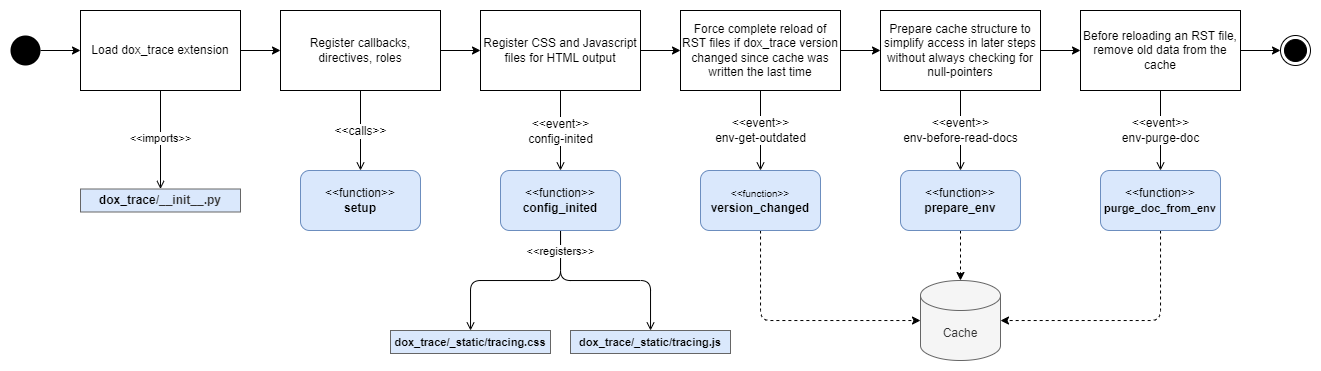

The diagram above was exported from draw.io. Its source (the exported page's mxGraphModel, read from the mxfile embedded in the PNG):
<mxGraphModel dx="3617" dy="2919" grid="1" gridSize="10" guides="1" tooltips="1" connect="1" arrows="1" fold="1" page="1" pageScale="1" pageWidth="850" pageHeight="1100" background="#ffffff" math="0" shadow="0">
  <root>
    <mxCell id="0" />
    <mxCell id="1" parent="0" />
    <mxCell id="o5TZtHn0q66j8dhyNIm7-16" style="edgeStyle=orthogonalEdgeStyle;rounded=0;orthogonalLoop=1;jettySize=auto;html=1;endArrow=open;endFill=0;" parent="1" source="o5TZtHn0q66j8dhyNIm7-1" target="o5TZtHn0q66j8dhyNIm7-13" edge="1">
      <mxGeometry relative="1" as="geometry" />
    </mxCell>
    <mxCell id="o5TZtHn0q66j8dhyNIm7-32" value="&amp;lt;&amp;lt;imports&amp;gt;&amp;gt;" style="edgeLabel;html=1;align=center;verticalAlign=middle;resizable=0;points=[];" parent="o5TZtHn0q66j8dhyNIm7-16" vertex="1" connectable="0">
      <mxGeometry x="-0.175" y="-1" relative="1" as="geometry">
        <mxPoint x="1" y="7" as="offset" />
      </mxGeometry>
    </mxCell>
    <mxCell id="o5TZtHn0q66j8dhyNIm7-21" style="edgeStyle=orthogonalEdgeStyle;rounded=0;orthogonalLoop=1;jettySize=auto;html=1;" parent="1" source="o5TZtHn0q66j8dhyNIm7-1" target="o5TZtHn0q66j8dhyNIm7-17" edge="1">
      <mxGeometry relative="1" as="geometry" />
    </mxCell>
    <mxCell id="o5TZtHn0q66j8dhyNIm7-1" value="Load dox_trace extension" style="rounded=0;whiteSpace=wrap;html=1;fontStyle=0;" parent="1" vertex="1">
      <mxGeometry x="-1520" y="-2120" width="160" height="80" as="geometry" />
    </mxCell>
    <mxCell id="o5TZtHn0q66j8dhyNIm7-2" style="edgeStyle=orthogonalEdgeStyle;rounded=0;orthogonalLoop=1;jettySize=auto;html=1;startArrow=none;startFill=0;" parent="1" source="o5TZtHn0q66j8dhyNIm7-3" target="o5TZtHn0q66j8dhyNIm7-1" edge="1">
      <mxGeometry relative="1" as="geometry" />
    </mxCell>
    <mxCell id="o5TZtHn0q66j8dhyNIm7-3" value="" style="ellipse;fillColor=#000000;strokeColor=none;" parent="1" vertex="1">
      <mxGeometry x="-1590" y="-2095" width="30" height="30" as="geometry" />
    </mxCell>
    <mxCell id="o5TZtHn0q66j8dhyNIm7-36" style="edgeStyle=orthogonalEdgeStyle;rounded=1;orthogonalLoop=1;jettySize=auto;html=1;endArrow=classic;endFill=1;dashed=1;" parent="1" source="o5TZtHn0q66j8dhyNIm7-8" target="o5TZtHn0q66j8dhyNIm7-35" edge="1">
      <mxGeometry relative="1" as="geometry">
        <Array as="points">
          <mxPoint x="-840" y="-1810" />
        </Array>
      </mxGeometry>
    </mxCell>
    <mxCell id="o5TZtHn0q66j8dhyNIm7-8" value="&lt;font style=&quot;&quot;&gt;&lt;span style=&quot;font-size: 10px; font-weight: normal;&quot;&gt;&amp;lt;&amp;lt;function&amp;gt;&amp;gt;&lt;/span&gt;&lt;br&gt;&lt;font style=&quot;font-size: 12px;&quot;&gt;version_changed&lt;/font&gt;&lt;/font&gt;" style="rounded=1;whiteSpace=wrap;html=1;fillColor=#dae8fc;strokeColor=#6c8ebf;strokeWidth=1;fontStyle=1" parent="1" vertex="1">
      <mxGeometry x="-900" y="-1960" width="120" height="60" as="geometry" />
    </mxCell>
    <mxCell id="o5TZtHn0q66j8dhyNIm7-9" value="&lt;span style=&quot;font-weight: normal;&quot;&gt;&amp;lt;&amp;lt;function&amp;gt;&amp;gt;&lt;/span&gt;&lt;br&gt;setup" style="rounded=1;whiteSpace=wrap;html=1;fillColor=#dae8fc;strokeColor=#6c8ebf;strokeWidth=1;fontStyle=1" parent="1" vertex="1">
      <mxGeometry x="-1300" y="-1960" width="120" height="60" as="geometry" />
    </mxCell>
    <mxCell id="o5TZtHn0q66j8dhyNIm7-37" style="edgeStyle=orthogonalEdgeStyle;rounded=1;orthogonalLoop=1;jettySize=auto;html=1;endArrow=classic;endFill=1;dashed=1;" parent="1" source="o5TZtHn0q66j8dhyNIm7-10" target="o5TZtHn0q66j8dhyNIm7-35" edge="1">
      <mxGeometry relative="1" as="geometry" />
    </mxCell>
    <mxCell id="o5TZtHn0q66j8dhyNIm7-10" value="&amp;lt;&amp;lt;function&amp;gt;&amp;gt;&lt;br&gt;&lt;b&gt;prepare_env&lt;/b&gt;" style="rounded=1;whiteSpace=wrap;html=1;fillColor=#dae8fc;strokeColor=#6c8ebf;" parent="1" vertex="1">
      <mxGeometry x="-700" y="-1960" width="120" height="60" as="geometry" />
    </mxCell>
    <mxCell id="o5TZtHn0q66j8dhyNIm7-40" style="edgeStyle=orthogonalEdgeStyle;rounded=1;orthogonalLoop=1;jettySize=auto;html=1;dashed=1;endArrow=classic;endFill=1;" parent="1" source="o5TZtHn0q66j8dhyNIm7-11" target="o5TZtHn0q66j8dhyNIm7-35" edge="1">
      <mxGeometry relative="1" as="geometry">
        <Array as="points">
          <mxPoint x="-440" y="-1810" />
        </Array>
      </mxGeometry>
    </mxCell>
    <mxCell id="o5TZtHn0q66j8dhyNIm7-11" value="&amp;lt;&amp;lt;function&amp;gt;&amp;gt;&lt;br&gt;&lt;b&gt;&lt;font style=&quot;font-size: 11px;&quot;&gt;purge_doc_from_env&lt;/font&gt;&lt;/b&gt;" style="rounded=1;whiteSpace=wrap;html=1;fillColor=#dae8fc;strokeColor=#6c8ebf;" parent="1" vertex="1">
      <mxGeometry x="-500" y="-1960" width="120" height="60" as="geometry" />
    </mxCell>
    <mxCell id="o5TZtHn0q66j8dhyNIm7-26" style="edgeStyle=orthogonalEdgeStyle;rounded=1;orthogonalLoop=1;jettySize=auto;html=1;endArrow=open;endFill=0;" parent="1" source="o5TZtHn0q66j8dhyNIm7-12" target="o5TZtHn0q66j8dhyNIm7-15" edge="1">
      <mxGeometry relative="1" as="geometry" />
    </mxCell>
    <mxCell id="o5TZtHn0q66j8dhyNIm7-27" style="edgeStyle=orthogonalEdgeStyle;rounded=1;orthogonalLoop=1;jettySize=auto;html=1;endArrow=open;endFill=0;" parent="1" source="o5TZtHn0q66j8dhyNIm7-12" target="o5TZtHn0q66j8dhyNIm7-14" edge="1">
      <mxGeometry relative="1" as="geometry" />
    </mxCell>
    <mxCell id="o5TZtHn0q66j8dhyNIm7-28" value="&amp;lt;&amp;lt;registers&amp;gt;&amp;gt;" style="edgeLabel;html=1;align=center;verticalAlign=middle;resizable=0;points=[];" parent="o5TZtHn0q66j8dhyNIm7-27" vertex="1" connectable="0">
      <mxGeometry x="-0.8675" relative="1" as="geometry">
        <mxPoint y="8" as="offset" />
      </mxGeometry>
    </mxCell>
    <mxCell id="o5TZtHn0q66j8dhyNIm7-12" value="&amp;lt;&amp;lt;function&amp;gt;&amp;gt;&lt;br&gt;&lt;b&gt;config_inited&lt;/b&gt;" style="rounded=1;whiteSpace=wrap;html=1;fillColor=#DAE8FC;strokeColor=#6c8ebf;" parent="1" vertex="1">
      <mxGeometry x="-1100" y="-1960" width="120" height="60" as="geometry" />
    </mxCell>
    <mxCell id="o5TZtHn0q66j8dhyNIm7-13" value="&lt;span style=&quot;border-color: var(--border-color); color: rgb(51, 51, 51); font-family: Helvetica; font-size: 12px; font-style: normal; font-variant-ligatures: normal; font-variant-caps: normal; font-weight: 700; letter-spacing: normal; orphans: 2; text-align: center; text-indent: 0px; text-transform: none; widows: 2; word-spacing: 0px; -webkit-text-stroke-width: 0px; text-decoration-thickness: initial; text-decoration-style: initial; text-decoration-color: initial;&quot;&gt;&lt;span style=&quot;color: rgb(0, 0, 0);&quot;&gt;dox_trace&lt;/span&gt;/&lt;/span&gt;&lt;span style=&quot;color: rgb(51, 51, 51); font-family: Helvetica; font-size: 12px; font-style: normal; font-variant-ligatures: normal; font-variant-caps: normal; font-weight: 700; letter-spacing: normal; orphans: 2; text-align: center; text-indent: 0px; text-transform: none; widows: 2; word-spacing: 0px; -webkit-text-stroke-width: 0px; text-decoration-thickness: initial; text-decoration-style: initial; text-decoration-color: initial; float: none; display: inline !important;&quot;&gt;__init__.py&lt;/span&gt;" style="rounded=0;whiteSpace=wrap;html=1;shadow=0;glass=0;labelBackgroundColor=none;sketch=0;strokeColor=#666666;strokeWidth=1;fontSize=12;fillColor=#dae8fc;fontStyle=1;startSize=23;swimlaneFillColor=#F5F5F5;" parent="1" vertex="1">
      <mxGeometry x="-1520" y="-1941.5" width="160" height="23" as="geometry" />
    </mxCell>
    <mxCell id="o5TZtHn0q66j8dhyNIm7-14" value="&lt;span style=&quot;border-color: var(--border-color); font-size: 11px;&quot;&gt;dox_trace/_static/&lt;/span&gt;&lt;span style=&quot;border-color: var(--border-color); font-size: 11px;&quot;&gt;tracing.js&lt;/span&gt;" style="rounded=0;whiteSpace=wrap;html=1;shadow=0;glass=0;labelBackgroundColor=none;sketch=0;strokeColor=#666666;strokeWidth=1;fontSize=11;fillColor=#dae8fc;fontStyle=1;startSize=23;swimlaneFillColor=#F5F5F5;" parent="1" vertex="1">
      <mxGeometry x="-1030" y="-1800" width="160" height="23" as="geometry" />
    </mxCell>
    <mxCell id="o5TZtHn0q66j8dhyNIm7-15" value="&lt;span style=&quot;border-color: var(--border-color); font-size: 11px;&quot;&gt;dox_trace/_static/&lt;/span&gt;&lt;span style=&quot;border-color: var(--border-color); font-size: 11px;&quot;&gt;tracing.css&lt;/span&gt;" style="rounded=0;whiteSpace=wrap;html=1;shadow=0;glass=0;labelBackgroundColor=none;sketch=0;strokeColor=#666666;strokeWidth=1;fontSize=11;fillColor=#dae8fc;fontStyle=1;startSize=23;swimlaneFillColor=#F5F5F5;" parent="1" vertex="1">
      <mxGeometry x="-1210" y="-1800" width="160" height="23" as="geometry" />
    </mxCell>
    <mxCell id="o5TZtHn0q66j8dhyNIm7-18" style="edgeStyle=orthogonalEdgeStyle;rounded=0;orthogonalLoop=1;jettySize=auto;html=1;entryX=0.5;entryY=0;entryDx=0;entryDy=0;endArrow=open;endFill=0;" parent="1" source="o5TZtHn0q66j8dhyNIm7-17" target="o5TZtHn0q66j8dhyNIm7-9" edge="1">
      <mxGeometry relative="1" as="geometry" />
    </mxCell>
    <mxCell id="o5TZtHn0q66j8dhyNIm7-25" value="&lt;span style=&quot;font-size: 12px;&quot;&gt;&amp;lt;&amp;lt;calls&amp;gt;&amp;gt;&lt;/span&gt;" style="edgeLabel;html=1;align=center;verticalAlign=middle;resizable=0;points=[];" parent="o5TZtHn0q66j8dhyNIm7-18" vertex="1" connectable="0">
      <mxGeometry x="0.1583" y="-1" relative="1" as="geometry">
        <mxPoint x="1" y="-6" as="offset" />
      </mxGeometry>
    </mxCell>
    <mxCell id="o5TZtHn0q66j8dhyNIm7-22" style="edgeStyle=orthogonalEdgeStyle;rounded=0;orthogonalLoop=1;jettySize=auto;html=1;" parent="1" source="o5TZtHn0q66j8dhyNIm7-17" target="o5TZtHn0q66j8dhyNIm7-19" edge="1">
      <mxGeometry relative="1" as="geometry" />
    </mxCell>
    <mxCell id="o5TZtHn0q66j8dhyNIm7-17" value="&lt;span style=&quot;background-color: rgb(255, 255, 255);&quot;&gt;Register callbacks, directives, roles&lt;br&gt;&lt;/span&gt;" style="rounded=0;whiteSpace=wrap;html=1;fontStyle=0;" parent="1" vertex="1">
      <mxGeometry x="-1320" y="-2120" width="160" height="80" as="geometry" />
    </mxCell>
    <mxCell id="o5TZtHn0q66j8dhyNIm7-20" style="edgeStyle=orthogonalEdgeStyle;rounded=0;orthogonalLoop=1;jettySize=auto;html=1;endArrow=open;endFill=0;" parent="1" source="o5TZtHn0q66j8dhyNIm7-19" target="o5TZtHn0q66j8dhyNIm7-12" edge="1">
      <mxGeometry relative="1" as="geometry" />
    </mxCell>
    <mxCell id="o5TZtHn0q66j8dhyNIm7-24" value="&lt;span style=&quot;font-size: 12px;&quot;&gt;&amp;lt;&amp;lt;event&amp;gt;&amp;gt;&lt;/span&gt;&lt;br style=&quot;border-color: var(--border-color); font-size: 12px;&quot;&gt;&lt;span style=&quot;font-size: 12px;&quot;&gt;config-inited&lt;/span&gt;" style="edgeLabel;html=1;align=center;verticalAlign=middle;resizable=0;points=[];" parent="o5TZtHn0q66j8dhyNIm7-20" vertex="1" connectable="0">
      <mxGeometry x="-0.25" relative="1" as="geometry">
        <mxPoint y="10" as="offset" />
      </mxGeometry>
    </mxCell>
    <mxCell id="o5TZtHn0q66j8dhyNIm7-34" style="edgeStyle=orthogonalEdgeStyle;rounded=1;orthogonalLoop=1;jettySize=auto;html=1;entryX=0;entryY=0.5;entryDx=0;entryDy=0;endArrow=classic;endFill=1;" parent="1" source="o5TZtHn0q66j8dhyNIm7-19" target="o5TZtHn0q66j8dhyNIm7-29" edge="1">
      <mxGeometry relative="1" as="geometry" />
    </mxCell>
    <mxCell id="o5TZtHn0q66j8dhyNIm7-19" value="&lt;span style=&quot;background-color: rgb(255, 255, 255);&quot;&gt;Register CSS and Javascript files for HTML output&lt;/span&gt;" style="rounded=0;whiteSpace=wrap;html=1;fontStyle=0;" parent="1" vertex="1">
      <mxGeometry x="-1120" y="-2120" width="160" height="80" as="geometry" />
    </mxCell>
    <mxCell id="o5TZtHn0q66j8dhyNIm7-30" style="edgeStyle=orthogonalEdgeStyle;rounded=1;orthogonalLoop=1;jettySize=auto;html=1;endArrow=open;endFill=0;" parent="1" source="o5TZtHn0q66j8dhyNIm7-29" target="o5TZtHn0q66j8dhyNIm7-8" edge="1">
      <mxGeometry relative="1" as="geometry" />
    </mxCell>
    <mxCell id="o5TZtHn0q66j8dhyNIm7-31" value="&lt;span style=&quot;font-size: 12px;&quot;&gt;&amp;lt;&amp;lt;event&amp;gt;&amp;gt;&lt;/span&gt;&lt;br style=&quot;border-color: var(--border-color); font-size: 12px;&quot;&gt;&lt;span style=&quot;font-size: 12px;&quot;&gt;env-get-outdated&lt;/span&gt;" style="edgeLabel;html=1;align=center;verticalAlign=middle;resizable=0;points=[];" parent="o5TZtHn0q66j8dhyNIm7-30" vertex="1" connectable="0">
      <mxGeometry x="-0.335" relative="1" as="geometry">
        <mxPoint y="13" as="offset" />
      </mxGeometry>
    </mxCell>
    <mxCell id="o5TZtHn0q66j8dhyNIm7-41" style="edgeStyle=orthogonalEdgeStyle;rounded=1;orthogonalLoop=1;jettySize=auto;html=1;endArrow=classic;endFill=1;" parent="1" source="o5TZtHn0q66j8dhyNIm7-29" target="o5TZtHn0q66j8dhyNIm7-38" edge="1">
      <mxGeometry relative="1" as="geometry" />
    </mxCell>
    <mxCell id="o5TZtHn0q66j8dhyNIm7-29" value="&lt;span style=&quot;background-color: rgb(255, 255, 255);&quot;&gt;Force complete reload of RST files if dox_trace version changed since cache was written the last time&lt;/span&gt;" style="rounded=0;whiteSpace=wrap;html=1;fontStyle=0;" parent="1" vertex="1">
      <mxGeometry x="-920" y="-2120" width="160" height="80" as="geometry" />
    </mxCell>
    <mxCell id="o5TZtHn0q66j8dhyNIm7-35" value="Cache" style="shape=cylinder3;whiteSpace=wrap;html=1;boundedLbl=1;backgroundOutline=1;size=15;fillColor=#f5f5f5;strokeColor=#666666;fontColor=#333333;" parent="1" vertex="1">
      <mxGeometry x="-680" y="-1850" width="80" height="80" as="geometry" />
    </mxCell>
    <mxCell id="o5TZtHn0q66j8dhyNIm7-42" style="edgeStyle=orthogonalEdgeStyle;rounded=1;orthogonalLoop=1;jettySize=auto;html=1;endArrow=classic;endFill=1;" parent="1" source="o5TZtHn0q66j8dhyNIm7-38" target="o5TZtHn0q66j8dhyNIm7-39" edge="1">
      <mxGeometry relative="1" as="geometry" />
    </mxCell>
    <mxCell id="o5TZtHn0q66j8dhyNIm7-46" style="edgeStyle=orthogonalEdgeStyle;rounded=1;orthogonalLoop=1;jettySize=auto;html=1;endArrow=open;endFill=0;" parent="1" source="o5TZtHn0q66j8dhyNIm7-38" target="o5TZtHn0q66j8dhyNIm7-10" edge="1">
      <mxGeometry relative="1" as="geometry" />
    </mxCell>
    <mxCell id="o5TZtHn0q66j8dhyNIm7-47" value="&lt;span style=&quot;font-size: 12px;&quot;&gt;&amp;lt;&amp;lt;event&amp;gt;&amp;gt;&lt;/span&gt;&lt;br style=&quot;border-color: var(--border-color); font-size: 12px;&quot;&gt;&lt;span style=&quot;font-size: 12px;&quot;&gt;env-before-read-docs&lt;/span&gt;" style="edgeLabel;html=1;align=center;verticalAlign=middle;resizable=0;points=[];" parent="o5TZtHn0q66j8dhyNIm7-46" vertex="1" connectable="0">
      <mxGeometry x="-0.2077" relative="1" as="geometry">
        <mxPoint y="8" as="offset" />
      </mxGeometry>
    </mxCell>
    <mxCell id="o5TZtHn0q66j8dhyNIm7-38" value="&lt;span style=&quot;background-color: rgb(255, 255, 255);&quot;&gt;Prepare cache structure to simplify access in later steps without always checking for null-pointers&lt;/span&gt;" style="rounded=0;whiteSpace=wrap;html=1;fontStyle=0;" parent="1" vertex="1">
      <mxGeometry x="-720" y="-2120" width="160" height="80" as="geometry" />
    </mxCell>
    <mxCell id="o5TZtHn0q66j8dhyNIm7-44" style="edgeStyle=orthogonalEdgeStyle;rounded=1;orthogonalLoop=1;jettySize=auto;html=1;endArrow=classic;endFill=1;" parent="1" source="o5TZtHn0q66j8dhyNIm7-39" target="o5TZtHn0q66j8dhyNIm7-43" edge="1">
      <mxGeometry relative="1" as="geometry" />
    </mxCell>
    <mxCell id="o5TZtHn0q66j8dhyNIm7-45" style="edgeStyle=orthogonalEdgeStyle;rounded=1;orthogonalLoop=1;jettySize=auto;html=1;endArrow=open;endFill=0;" parent="1" source="o5TZtHn0q66j8dhyNIm7-39" target="o5TZtHn0q66j8dhyNIm7-11" edge="1">
      <mxGeometry relative="1" as="geometry" />
    </mxCell>
    <mxCell id="o5TZtHn0q66j8dhyNIm7-48" value="&lt;span style=&quot;font-size: 12px;&quot;&gt;&amp;lt;&amp;lt;event&amp;gt;&amp;gt;&lt;/span&gt;&lt;br style=&quot;border-color: var(--border-color); font-size: 12px;&quot;&gt;&lt;span style=&quot;font-size: 12px;&quot;&gt;env-purge-doc&lt;/span&gt;" style="edgeLabel;html=1;align=center;verticalAlign=middle;resizable=0;points=[];" parent="o5TZtHn0q66j8dhyNIm7-45" vertex="1" connectable="0">
      <mxGeometry x="-0.2269" y="2" relative="1" as="geometry">
        <mxPoint x="-2" y="9" as="offset" />
      </mxGeometry>
    </mxCell>
    <mxCell id="o5TZtHn0q66j8dhyNIm7-39" value="&lt;span style=&quot;background-color: rgb(255, 255, 255);&quot;&gt;Before reloading an RST file, remove old data from the cache&lt;/span&gt;" style="rounded=0;whiteSpace=wrap;html=1;fontStyle=0;" parent="1" vertex="1">
      <mxGeometry x="-520" y="-2120" width="160" height="80" as="geometry" />
    </mxCell>
    <mxCell id="o5TZtHn0q66j8dhyNIm7-43" value="" style="ellipse;html=1;shape=endState;fillColor=#000000;strokeColor=#000000;" parent="1" vertex="1">
      <mxGeometry x="-320" y="-2095" width="30" height="30" as="geometry" />
    </mxCell>
  </root>
</mxGraphModel>